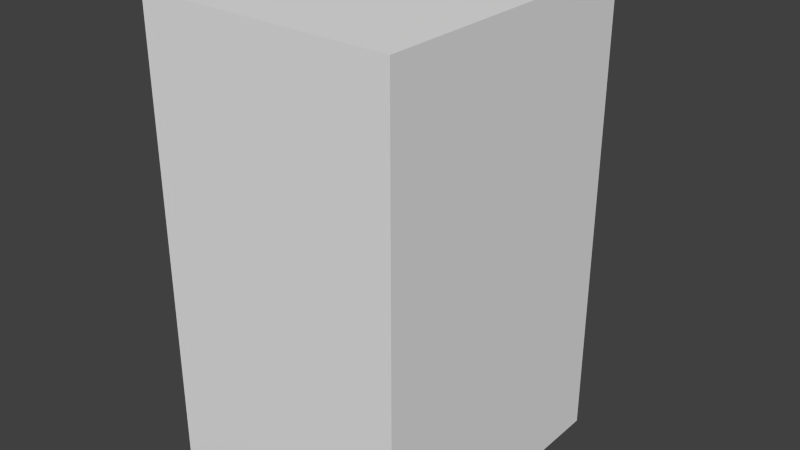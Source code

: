 # Source: Building_10.blend  (saved by Blender 2.75.0; exported with 4.5.12 LTS)
import bpy
from mathutils import Matrix  # noqa: F401  (used for matrix-valued properties, if any)

bpy.ops.wm.read_factory_settings(use_empty=True)
scene = bpy.context.scene
scene.name = 'Scene'

# ---- collections
col_collection_1 = bpy.data.collections.new('Collection 1'); scene.collection.children.link(col_collection_1)

# ---- world
world_world = bpy.data.worlds.new('World'); scene.world = world_world
world_world.color = (0.05088, 0.05088, 0.05088)
world_world.use_sun_shadow = False
world_world.sun_shadow_jitter_overblur = 0.0
world_world.cycles.sampling_method = 'MANUAL'
world_world.cycles.sample_map_resolution = 256

# ---- meshes
me_cube_001 = bpy.data.meshes.new('Cube.001')
me_cube_001.from_pydata([(-2.686, 9.219, 23.94), (2.686, 9.219, 23.94), (-2.686, 9.219, 2.394), (2.686, 9.219, 2.394), (-2.686, 9.219, 3.591), (2.686, 9.219, 3.591), (-2.686, 9.219, 23.7), (2.686, 9.219, 23.7), (-2.686, 9.534, 23.94), (2.686, 9.534, 23.94), (-2.686, 9.534, 3.591), (-2.686, 9.534, 2.394), (2.686, 9.534, 3.591), (2.686, 9.534, 2.394), (-2.686, 9.534, 23.7), (2.686, 9.534, 23.7), (-2.686, 9.219, 4.771), (2.686, 9.219, 4.771), (-2.686, 9.219, 5.968), (2.686, 9.219, 5.968), (-2.686, 9.534, 5.968), (-2.686, 9.534, 4.771), (2.686, 9.534, 5.968), (2.686, 9.534, 4.771), (-6.581, -7.549, 23.94), (-6.581, 7.549, 23.94), (6.581, -7.549, 23.94), (6.581, 7.549, 23.94), (-6.581, -7.549, 0.0), (-6.581, 7.549, 0.0), (6.581, 7.549, 0.0), (6.581, -7.549, 0.0), (-2.775, 7.549, 23.94), (2.775, 7.549, 23.94), (2.775, 7.549, -1.427e-06), (-2.775, 7.549, -1.427e-06), (-2.775, 9.343, 23.94), (2.775, 9.343, 23.94), (2.775, 9.343, -1.427e-06), (-2.775, 9.343, -1.427e-06), (-6.581, -7.549, 2.993), (-6.581, -7.549, 4.19), (-6.581, 7.549, 4.19), (-6.581, 7.549, 2.993), (6.581, 7.549, 4.19), (6.581, 7.549, 2.993), (6.581, -7.549, 4.19), (6.581, -7.549, 2.993), (-2.775, 7.549, 4.19), (-2.775, 7.549, 2.993), (2.775, 7.549, 4.19), (2.775, 7.549, 2.993), (-2.775, 9.343, 4.19), (-2.775, 9.343, 2.993), (2.775, 9.343, 4.19), (2.775, 9.343, 2.993), (-6.581, -7.549, 5.387), (-6.581, -7.549, 6.584), (-6.581, 7.549, 6.584), (-6.581, 7.549, 5.387), (6.581, 7.549, 6.584), (6.581, 7.549, 5.387), (6.581, -7.549, 6.584), (6.581, -7.549, 5.387), (-2.775, 7.549, 6.584), (-2.775, 7.549, 5.387), (2.775, 7.549, 6.584), (2.775, 7.549, 5.387), (-2.775, 9.343, 6.584), (-2.775, 9.343, 5.387), (2.775, 9.343, 6.584), (2.775, 9.343, 5.387), (-6.581, -7.549, 7.781), (-6.581, -7.549, 8.979), (-6.581, 7.549, 8.979), (-6.581, 7.549, 7.781), (6.581, 7.549, 8.979), (6.581, 7.549, 7.781), (6.581, -7.549, 8.979), (6.581, -7.549, 7.781), (-2.775, 7.549, 8.979), (-2.775, 7.549, 7.781), (2.775, 7.549, 8.979), (2.775, 7.549, 7.781), (-2.775, 9.343, 8.979), (-2.775, 9.343, 7.781), (2.775, 9.343, 8.979), (2.775, 9.343, 7.781), (-6.581, -7.549, 10.18), (-6.581, -7.549, 11.37), (-6.581, 7.549, 11.37), (-6.581, 7.549, 10.18), (6.581, 7.549, 11.37), (6.581, 7.549, 10.18), (6.581, -7.549, 11.37), (6.581, -7.549, 10.18), (-2.775, 7.549, 11.37), (-2.775, 7.549, 10.18), (2.775, 7.549, 11.37), (2.775, 7.549, 10.18), (-2.775, 9.343, 11.37), (-2.775, 9.343, 10.18), (2.775, 9.343, 11.37), (2.775, 9.343, 10.18), (-6.581, -7.549, 12.57), (-6.581, -7.549, 13.77), (-6.581, 7.549, 13.77), (-6.581, 7.549, 12.57), (6.581, 7.549, 13.77), (6.581, 7.549, 12.57), (6.581, -7.549, 13.77), (6.581, -7.549, 12.57), (-2.775, 7.549, 13.77), (-2.775, 7.549, 12.57), (2.775, 7.549, 13.77), (2.775, 7.549, 12.57), (-2.775, 9.343, 13.77), (-2.775, 9.343, 12.57), (2.775, 9.343, 13.77), (2.775, 9.343, 12.57), (-6.581, -7.549, 14.96), (-6.581, -7.549, 16.16), (-6.581, 7.549, 16.16), (-6.581, 7.549, 14.96), (6.581, 7.549, 16.16), (6.581, 7.549, 14.96), (6.581, -7.549, 16.16), (6.581, -7.549, 14.96), (-2.775, 7.549, 16.16), (-2.775, 7.549, 14.96), (2.775, 7.549, 16.16), (2.775, 7.549, 14.96), (-2.775, 9.343, 16.16), (-2.775, 9.343, 14.96), (2.775, 9.343, 16.16), (2.775, 9.343, 14.96), (-6.581, -7.549, 17.36), (-6.581, -7.549, 18.56), (-6.581, 7.549, 18.56), (-6.581, 7.549, 17.36), (6.581, 7.549, 18.56), (6.581, 7.549, 17.36), (6.581, -7.549, 18.56), (6.581, -7.549, 17.36), (-2.775, 7.549, 18.56), (-2.775, 7.549, 17.36), (2.775, 7.549, 18.56), (2.775, 7.549, 17.36), (-2.775, 9.343, 18.56), (-2.775, 9.343, 17.36), (2.775, 9.343, 18.56), (2.775, 9.343, 17.36), (-6.581, -7.549, 19.75), (-6.581, -7.549, 20.95), (-6.581, 7.549, 20.95), (-6.581, 7.549, 19.75), (6.581, 7.549, 20.95), (6.581, 7.549, 19.75), (6.581, -7.549, 20.95), (6.581, -7.549, 19.75), (-2.775, 7.549, 20.95), (-2.775, 7.549, 19.75), (2.775, 7.549, 20.95), (2.775, 7.549, 19.75), (-2.775, 9.343, 20.95), (-2.775, 9.343, 19.75), (2.775, 9.343, 20.95), (2.775, 9.343, 19.75), (-6.581, -7.549, 22.15), (-6.581, -7.549, 23.34), (-6.581, 7.549, 23.34), (-6.581, 7.549, 22.15), (6.581, 7.549, 23.34), (6.581, 7.549, 22.15), (6.581, -7.549, 23.34), (6.581, -7.549, 22.15), (-2.775, 7.549, 23.34), (-2.775, 7.549, 22.15), (2.775, 7.549, 23.34), (2.775, 7.549, 22.15), (-2.775, 9.343, 23.34), (-2.775, 9.343, 22.15), (2.775, 9.343, 23.34), (2.775, 9.343, 22.15), (-6.581, 7.549, 1.796), (-6.581, 7.549, 0.5986), (6.581, 7.549, 1.796), (6.581, 7.549, 0.5986), (6.581, -7.549, 1.796), (6.581, -7.549, 0.5986), (-2.775, 7.549, 1.796), (-2.775, 7.549, 0.5986), (2.775, 7.549, 1.796), (2.775, 7.549, 0.5986), (-2.775, 9.343, 1.796), (-2.775, 9.343, 0.5986), (2.775, 9.343, 1.796), (2.775, 9.343, 0.5986), (-6.581, -7.549, 0.5986), (-6.581, -7.549, 1.796), (-2.686, 9.219, 7.134), (2.686, 9.219, 7.134), (-2.686, 9.219, 8.331), (2.686, 9.219, 8.331), (-2.686, 9.534, 8.331), (-2.686, 9.534, 7.134), (2.686, 9.534, 8.331), (2.686, 9.534, 7.134), (-2.686, 9.219, 9.561), (2.686, 9.219, 9.561), (-2.686, 9.219, 10.76), (2.686, 9.219, 10.76), (-2.686, 9.534, 10.76), (-2.686, 9.534, 9.561), (2.686, 9.534, 10.76), (2.686, 9.534, 9.561), (-2.686, 9.219, 11.95), (2.686, 9.219, 11.95), (-2.686, 9.219, 13.15), (2.686, 9.219, 13.15), (-2.686, 9.534, 13.15), (-2.686, 9.534, 11.95), (2.686, 9.534, 13.15), (2.686, 9.534, 11.95), (-2.686, 9.219, 14.35), (2.686, 9.219, 14.35), (-2.686, 9.219, 15.55), (2.686, 9.219, 15.55), (-2.686, 9.534, 15.55), (-2.686, 9.534, 14.35), (2.686, 9.534, 15.55), (2.686, 9.534, 14.35), (-2.686, 9.219, 16.75), (2.686, 9.219, 16.75), (-2.686, 9.219, 17.95), (2.686, 9.219, 17.95), (-2.686, 9.534, 17.95), (-2.686, 9.534, 16.75), (2.686, 9.534, 17.95), (2.686, 9.534, 16.75), (-2.686, 9.219, 19.18), (2.686, 9.219, 19.18), (-2.686, 9.219, 20.38), (2.686, 9.219, 20.38), (-2.686, 9.534, 20.38), (-2.686, 9.534, 19.18), (2.686, 9.534, 20.38), (2.686, 9.534, 19.18), (-2.686, 9.219, 21.54), (2.686, 9.219, 21.54), (-2.686, 9.219, 22.74), (2.686, 9.219, 22.74), (-2.686, 9.534, 22.74), (-2.686, 9.534, 21.54), (2.686, 9.534, 22.74), (2.686, 9.534, 21.54), (-6.452, 0.7205, 23.94), (-6.452, 6.092, 23.94), (-6.452, 0.7205, 2.394), (-6.452, 6.092, 2.394), (-6.452, 0.7205, 3.591), (-6.452, 6.092, 3.591), (-6.452, 0.7205, 23.7), (-6.452, 6.092, 23.7), (-6.767, 0.7205, 23.94), (-6.767, 6.092, 23.94), (-6.767, 0.7205, 3.591), (-6.767, 0.7205, 2.394), (-6.767, 6.092, 3.591), (-6.767, 6.092, 2.394), (-6.767, 0.7205, 23.7), (-6.767, 6.092, 23.7), (-6.452, 0.7205, 4.771), (-6.452, 6.092, 4.771), (-6.452, 0.7205, 5.968), (-6.452, 6.092, 5.968), (-6.767, 0.7205, 5.968), (-6.767, 0.7205, 4.771), (-6.767, 6.092, 5.968), (-6.767, 6.092, 4.771), (-6.452, 0.7205, 7.134), (-6.452, 6.092, 7.134), (-6.452, 0.7205, 8.331), (-6.452, 6.092, 8.331), (-6.767, 0.7205, 8.331), (-6.767, 0.7205, 7.134), (-6.767, 6.092, 8.331), (-6.767, 6.092, 7.134), (-6.452, 0.7205, 9.561), (-6.452, 6.092, 9.561), (-6.452, 0.7205, 10.76), (-6.452, 6.092, 10.76), (-6.767, 0.7205, 10.76), (-6.767, 0.7205, 9.561), (-6.767, 6.092, 10.76), (-6.767, 6.092, 9.561), (-6.452, 0.7205, 11.95), (-6.452, 6.092, 11.95), (-6.452, 0.7205, 13.15), (-6.452, 6.092, 13.15), (-6.767, 0.7205, 13.15), (-6.767, 0.7205, 11.95), (-6.767, 6.092, 13.15), (-6.767, 6.092, 11.95), (-6.452, 0.7205, 14.35), (-6.452, 6.092, 14.35), (-6.452, 0.7205, 15.55), (-6.452, 6.092, 15.55), (-6.767, 0.7205, 15.55), (-6.767, 0.7205, 14.35), (-6.767, 6.092, 15.55), (-6.767, 6.092, 14.35), (-6.452, 0.7205, 16.75), (-6.452, 6.092, 16.75), (-6.452, 0.7205, 17.95), (-6.452, 6.092, 17.95), (-6.767, 0.7205, 17.95), (-6.767, 0.7205, 16.75), (-6.767, 6.092, 17.95), (-6.767, 6.092, 16.75), (-6.452, 0.7205, 19.18), (-6.452, 6.092, 19.18), (-6.452, 0.7205, 20.38), (-6.452, 6.092, 20.38), (-6.767, 0.7205, 20.38), (-6.767, 0.7205, 19.18), (-6.767, 6.092, 20.38), (-6.767, 6.092, 19.18), (-6.452, 0.7205, 21.54), (-6.452, 6.092, 21.54), (-6.452, 0.7205, 22.74), (-6.452, 6.092, 22.74), (-6.767, 0.7205, 22.74), (-6.767, 0.7205, 21.54), (-6.767, 6.092, 22.74), (-6.767, 6.092, 21.54), (-6.452, -6.063, 23.94), (-6.452, -0.6913, 23.94), (-6.452, -6.063, 2.394), (-6.452, -0.6913, 2.394), (-6.452, -6.063, 3.591), (-6.452, -0.6913, 3.591), (-6.452, -6.063, 23.7), (-6.452, -0.6913, 23.7), (-6.767, -6.063, 23.94), (-6.767, -0.6913, 23.94), (-6.767, -6.063, 3.591), (-6.767, -6.063, 2.394), (-6.767, -0.6913, 3.591), (-6.767, -0.6913, 2.394), (-6.767, -6.063, 23.7), (-6.767, -0.6913, 23.7), (-6.452, -6.063, 4.771), (-6.452, -0.6913, 4.771), (-6.452, -6.063, 5.968), (-6.452, -0.6913, 5.968), (-6.767, -6.063, 5.968), (-6.767, -6.063, 4.771), (-6.767, -0.6913, 5.968), (-6.767, -0.6913, 4.771), (-6.452, -6.063, 7.134), (-6.452, -0.6913, 7.134), (-6.452, -6.063, 8.331), (-6.452, -0.6913, 8.331), (-6.767, -6.063, 8.331), (-6.767, -6.063, 7.134), (-6.767, -0.6913, 8.331), (-6.767, -0.6913, 7.134), (-6.452, -6.063, 9.561), (-6.452, -0.6913, 9.561), (-6.452, -6.063, 10.76), (-6.452, -0.6913, 10.76), (-6.767, -6.063, 10.76), (-6.767, -6.063, 9.561), (-6.767, -0.6913, 10.76), (-6.767, -0.6913, 9.561), (-6.452, -6.063, 11.95), (-6.452, -0.6913, 11.95), (-6.452, -6.063, 13.15), (-6.452, -0.6913, 13.15), (-6.767, -6.063, 13.15), (-6.767, -6.063, 11.95), (-6.767, -0.6913, 13.15), (-6.767, -0.6913, 11.95), (-6.452, -6.063, 14.35), (-6.452, -0.6913, 14.35), (-6.452, -6.063, 15.55), (-6.452, -0.6913, 15.55), (-6.767, -6.063, 15.55), (-6.767, -6.063, 14.35), (-6.767, -0.6913, 15.55), (-6.767, -0.6913, 14.35), (-6.452, -6.063, 16.75), (-6.452, -0.6913, 16.75), (-6.452, -6.063, 17.95), (-6.452, -0.6913, 17.95), (-6.767, -6.063, 17.95), (-6.767, -6.063, 16.75), (-6.767, -0.6913, 17.95), (-6.767, -0.6913, 16.75), (-6.452, -6.063, 19.18), (-6.452, -0.6913, 19.18), (-6.452, -6.063, 20.38), (-6.452, -0.6913, 20.38), (-6.767, -6.063, 20.38), (-6.767, -6.063, 19.18), (-6.767, -0.6913, 20.38), (-6.767, -0.6913, 19.18), (-6.452, -6.063, 21.54), (-6.452, -0.6913, 21.54), (-6.452, -6.063, 22.74), (-6.452, -0.6913, 22.74), (-6.767, -6.063, 22.74), (-6.767, -6.063, 21.54), (-6.767, -0.6913, 22.74), (-6.767, -0.6913, 21.54)], [], [(10, 12, 13, 11), (8, 9, 15, 14), (4, 5, 12, 10), (5, 3, 13, 12), (2, 4, 10, 11), (6, 0, 8, 14), (1, 7, 15, 9), (7, 6, 14, 15), (0, 1, 9, 8), (3, 2, 11, 13), (20, 22, 23, 21), (18, 19, 22, 20), (19, 17, 23, 22), (16, 18, 20, 21), (17, 16, 21, 23), (25, 24, 26, 27, 33, 37, 36, 32), (187, 189, 31, 30), (193, 187, 30, 34), (198, 185, 29, 28), (185, 191, 35, 29), (189, 198, 28, 31), (195, 197, 38, 39), (193, 34, 38, 197), (176, 32, 36, 180), (159, 142, 140, 157), (143, 126, 124, 141), (127, 110, 108, 125), (111, 94, 92, 109), (95, 78, 76, 93), (79, 62, 60, 77), (60, 61, 67, 66), (53, 55, 196, 194), (65, 69, 52, 48), (81, 85, 68, 64), (83, 66, 70, 87), (99, 82, 86, 103), (115, 98, 102, 119), (131, 114, 118, 135), (147, 130, 134, 151), (163, 146, 150, 167), (183, 166, 164, 181), (177, 181, 164, 160), (161, 165, 148, 144), (145, 149, 132, 128), (129, 133, 116, 112), (113, 117, 100, 96), (97, 101, 84, 80), (71, 54, 52, 69), (167, 150, 148, 165), (151, 134, 132, 149), (135, 118, 116, 133), (119, 102, 100, 117), (103, 86, 84, 101), (87, 70, 68, 85), (153, 158, 175, 168), (41, 46, 63, 56), (137, 142, 159, 152), (121, 126, 143, 136), (105, 110, 127, 120), (89, 94, 111, 104), (73, 78, 95, 88), (57, 62, 79, 72), (177, 160, 154, 171), (65, 48, 42, 59), (161, 144, 138, 155), (145, 128, 122, 139), (129, 112, 106, 123), (113, 96, 90, 107), (97, 80, 74, 91), (81, 64, 58, 75), (171, 154, 153, 168), (59, 42, 41, 56), (155, 138, 137, 152), (139, 122, 121, 136), (123, 106, 105, 120), (107, 90, 89, 104), (91, 74, 73, 88), (75, 58, 57, 72), (173, 156, 162, 179), (61, 44, 50, 67), (157, 140, 146, 163), (141, 124, 130, 147), (125, 108, 114, 131), (109, 92, 98, 115), (93, 76, 82, 99), (77, 60, 66, 83), (175, 158, 156, 173), (63, 46, 44, 61), (50, 44, 45, 51), (41, 42, 43, 40), (42, 48, 49, 43), (46, 41, 40, 47), (52, 54, 55, 53), (49, 48, 52, 53), (50, 51, 55, 54), (58, 59, 56, 57), (64, 65, 59, 58), (56, 63, 62, 57), (70, 71, 69, 68), (64, 68, 69, 65), (66, 67, 71, 70), (62, 63, 61, 60), (76, 77, 83, 82), (74, 75, 72, 73), (80, 81, 75, 74), (72, 79, 78, 73), (86, 87, 85, 84), (80, 84, 85, 81), (82, 83, 87, 86), (78, 79, 77, 76), (92, 93, 99, 98), (90, 91, 88, 89), (96, 97, 91, 90), (88, 95, 94, 89), (102, 103, 101, 100), (96, 100, 101, 97), (98, 99, 103, 102), (94, 95, 93, 92), (108, 109, 115, 114), (106, 107, 104, 105), (112, 113, 107, 106), (104, 111, 110, 105), (118, 119, 117, 116), (112, 116, 117, 113), (114, 115, 119, 118), (110, 111, 109, 108), (124, 125, 131, 130), (122, 123, 120, 121), (128, 129, 123, 122), (120, 127, 126, 121), (134, 135, 133, 132), (128, 132, 133, 129), (130, 131, 135, 134), (126, 127, 125, 124), (140, 141, 147, 146), (138, 139, 136, 137), (144, 145, 139, 138), (136, 143, 142, 137), (150, 151, 149, 148), (144, 148, 149, 145), (146, 147, 151, 150), (142, 143, 141, 140), (156, 157, 163, 162), (154, 155, 152, 153), (160, 161, 155, 154), (152, 159, 158, 153), (166, 167, 165, 164), (160, 164, 165, 161), (162, 163, 167, 166), (158, 159, 157, 156), (179, 162, 166, 183), (27, 172, 178, 33), (170, 171, 168, 169), (25, 170, 169, 24), (176, 177, 171, 170), (32, 176, 170, 25), (169, 168, 175, 174), (24, 169, 174, 26), (182, 183, 181, 180), (37, 182, 180, 36), (178, 179, 183, 182), (33, 178, 182, 37), (174, 175, 173, 172), (26, 174, 172, 27), (177, 176, 180, 181), (44, 46, 47, 45), (172, 173, 179, 178), (35, 191, 195, 39), (192, 193, 197, 196), (49, 53, 194, 190), (194, 196, 197, 195), (47, 40, 199, 188), (188, 199, 198, 189), (43, 49, 190, 184), (184, 190, 191, 185), (40, 43, 184, 199), (199, 184, 185, 198), (51, 45, 186, 192), (192, 186, 187, 193), (45, 47, 188, 186), (186, 188, 189, 187), (67, 50, 54, 71), (51, 192, 196, 55), (191, 190, 194, 195), (204, 206, 207, 205), (202, 203, 206, 204), (203, 201, 207, 206), (200, 202, 204, 205), (201, 200, 205, 207), (212, 214, 215, 213), (210, 211, 214, 212), (211, 209, 215, 214), (208, 210, 212, 213), (209, 208, 213, 215), (220, 222, 223, 221), (218, 219, 222, 220), (219, 217, 223, 222), (216, 218, 220, 221), (217, 216, 221, 223), (228, 230, 231, 229), (226, 227, 230, 228), (227, 225, 231, 230), (224, 226, 228, 229), (225, 224, 229, 231), (236, 238, 239, 237), (234, 235, 238, 236), (235, 233, 239, 238), (232, 234, 236, 237), (233, 232, 237, 239), (244, 246, 247, 245), (242, 243, 246, 244), (243, 241, 247, 246), (240, 242, 244, 245), (241, 240, 245, 247), (252, 254, 255, 253), (250, 251, 254, 252), (251, 249, 255, 254), (248, 250, 252, 253), (249, 248, 253, 255), (266, 268, 269, 267), (264, 265, 271, 270), (260, 261, 268, 266), (261, 259, 269, 268), (258, 260, 266, 267), (262, 256, 264, 270), (257, 263, 271, 265), (263, 262, 270, 271), (256, 257, 265, 264), (259, 258, 267, 269), (276, 278, 279, 277), (274, 275, 278, 276), (275, 273, 279, 278), (272, 274, 276, 277), (273, 272, 277, 279), (284, 286, 287, 285), (282, 283, 286, 284), (283, 281, 287, 286), (280, 282, 284, 285), (281, 280, 285, 287), (292, 294, 295, 293), (290, 291, 294, 292), (291, 289, 295, 294), (288, 290, 292, 293), (289, 288, 293, 295), (300, 302, 303, 301), (298, 299, 302, 300), (299, 297, 303, 302), (296, 298, 300, 301), (297, 296, 301, 303), (308, 310, 311, 309), (306, 307, 310, 308), (307, 305, 311, 310), (304, 306, 308, 309), (305, 304, 309, 311), (316, 318, 319, 317), (314, 315, 318, 316), (315, 313, 319, 318), (312, 314, 316, 317), (313, 312, 317, 319), (324, 326, 327, 325), (322, 323, 326, 324), (323, 321, 327, 326), (320, 322, 324, 325), (321, 320, 325, 327), (332, 334, 335, 333), (330, 331, 334, 332), (331, 329, 335, 334), (328, 330, 332, 333), (329, 328, 333, 335), (346, 348, 349, 347), (344, 345, 351, 350), (340, 341, 348, 346), (341, 339, 349, 348), (338, 340, 346, 347), (342, 336, 344, 350), (337, 343, 351, 345), (343, 342, 350, 351), (336, 337, 345, 344), (339, 338, 347, 349), (356, 358, 359, 357), (354, 355, 358, 356), (355, 353, 359, 358), (352, 354, 356, 357), (353, 352, 357, 359), (364, 366, 367, 365), (362, 363, 366, 364), (363, 361, 367, 366), (360, 362, 364, 365), (361, 360, 365, 367), (372, 374, 375, 373), (370, 371, 374, 372), (371, 369, 375, 374), (368, 370, 372, 373), (369, 368, 373, 375), (380, 382, 383, 381), (378, 379, 382, 380), (379, 377, 383, 382), (376, 378, 380, 381), (377, 376, 381, 383), (388, 390, 391, 389), (386, 387, 390, 388), (387, 385, 391, 390), (384, 386, 388, 389), (385, 384, 389, 391), (396, 398, 399, 397), (394, 395, 398, 396), (395, 393, 399, 398), (392, 394, 396, 397), (393, 392, 397, 399), (404, 406, 407, 405), (402, 403, 406, 404), (403, 401, 407, 406), (400, 402, 404, 405), (401, 400, 405, 407), (412, 414, 415, 413), (410, 411, 414, 412), (411, 409, 415, 414), (408, 410, 412, 413), (409, 408, 413, 415)])
_uv = me_cube_001.uv_layers.new(name='UVMap')
_uv.uv.foreach_set('vector', [0.02192, 0.27, 0.1937, 0.27, 0.1937, 0.3083, 0.02192, 0.3083, 0.02114, 0.337, 0.1929, 0.337, 0.1929, 0.3447, 0.02114, 0.3447, 0.02192, 0.26, 0.1937, 0.26, 0.1937, 0.27, 0.02192, 0.27, 0.2038, 0.27, 0.2038, 0.3083, 0.1937, 0.3083, 0.1937, 0.27, 0.01184, 0.3083, 0.01184, 0.27, 0.02192, 0.27, 0.02192, 0.3083, 0.01107, 0.3447, 0.01107, 0.337, 0.02114, 0.337, 0.02114, 0.3447, 0.203, 0.337, 0.203, 0.3447, 0.1929, 0.3447, 0.1929, 0.337, 0.1929, 0.3548, 0.02114, 0.3548, 0.02114, 0.3447, 0.1929, 0.3447, 0.02114, 0.327, 0.1929, 0.327, 0.1929, 0.337, 0.02114, 0.337, 0.1937, 0.3184, 0.02192, 0.3184, 0.02192, 0.3083, 0.1937, 0.3083, 0.02192, 0.27, 0.1937, 0.27, 0.1937, 0.3083, 0.02192, 0.3083, 0.02192, 0.26, 0.1937, 0.26, 0.1937, 0.27, 0.02192, 0.27, 0.2038, 0.27, 0.2038, 0.3083, 0.1937, 0.3083, 0.1937, 0.27, 0.01184, 0.3083, 0.01184, 0.27, 0.02192, 0.27, 0.02192, 0.3083, 0.1937, 0.3184, 0.02192, 0.3184, 0.02192, 0.3083, 0.1937, 0.3083, 0.7219, 0.785, 0.9622, 0.785, 0.9622, 0.9945, 0.7219, 0.9945, 0.7219, 0.9339, 0.6934, 0.9339, 0.6934, 0.8456, 0.7219, 0.8456, 0.7157, 0.3698, 0.4702, 0.3698, 0.4702, 0.3601, 0.7157, 0.3601, 0.7776, 0.3698, 0.7157, 0.3698, 0.7157, 0.3601, 0.7776, 0.3601, 0.2562, 0.3698, 0.01068, 0.3698, 0.01068, 0.3601, 0.2562, 0.3601, 0.9881, 0.3698, 0.9262, 0.3698, 0.9262, 0.3601, 0.9881, 0.3601, 0.4702, 0.3698, 0.2562, 0.3698, 0.2562, 0.3601, 0.4702, 0.3601, 0.8971, 0.3698, 0.8068, 0.3698, 0.8068, 0.3601, 0.8971, 0.3601, 0.7776, 0.3698, 0.7776, 0.3601, 0.8068, 0.3601, 0.8068, 0.3698, 0.9262, 0.7397, 0.9262, 0.7494, 0.8971, 0.7494, 0.8971, 0.7397, 0.4702, 0.6813, 0.4702, 0.6618, 0.7157, 0.6618, 0.7157, 0.6813, 0.4702, 0.6424, 0.4702, 0.6229, 0.7157, 0.6229, 0.7157, 0.6424, 0.4702, 0.6034, 0.4702, 0.584, 0.7157, 0.584, 0.7157, 0.6034, 0.4702, 0.5645, 0.4702, 0.545, 0.7157, 0.545, 0.7157, 0.5645, 0.4702, 0.5256, 0.4702, 0.5061, 0.7157, 0.5061, 0.7157, 0.5256, 0.4702, 0.4866, 0.4702, 0.4672, 0.7157, 0.4672, 0.7157, 0.4866, 0.7157, 0.4672, 0.7157, 0.4477, 0.7776, 0.4477, 0.7776, 0.4672, 0.8971, 0.4088, 0.8068, 0.4088, 0.8068, 0.3893, 0.8971, 0.3893, 0.9262, 0.4477, 0.8971, 0.4477, 0.8971, 0.4282, 0.9262, 0.4282, 0.9262, 0.4866, 0.8971, 0.4866, 0.8971, 0.4672, 0.9262, 0.4672, 0.7776, 0.4866, 0.7776, 0.4672, 0.8068, 0.4672, 0.8068, 0.4866, 0.7776, 0.5256, 0.7776, 0.5061, 0.8068, 0.5061, 0.8068, 0.5256, 0.7776, 0.5645, 0.7776, 0.545, 0.8068, 0.545, 0.8068, 0.5645, 0.7776, 0.6034, 0.7776, 0.584, 0.8068, 0.584, 0.8068, 0.6034, 0.7776, 0.6424, 0.7776, 0.6229, 0.8068, 0.6229, 0.8068, 0.6424, 0.7776, 0.6813, 0.7776, 0.6618, 0.8068, 0.6618, 0.8068, 0.6813, 0.8068, 0.7202, 0.8068, 0.7008, 0.8971, 0.7008, 0.8971, 0.7202, 0.9262, 0.7202, 0.8971, 0.7202, 0.8971, 0.7008, 0.9262, 0.7008, 0.9262, 0.6813, 0.8971, 0.6813, 0.8971, 0.6618, 0.9262, 0.6618, 0.9262, 0.6424, 0.8971, 0.6424, 0.8971, 0.6229, 0.9262, 0.6229, 0.9262, 0.6034, 0.8971, 0.6034, 0.8971, 0.584, 0.9262, 0.584, 0.9262, 0.5645, 0.8971, 0.5645, 0.8971, 0.545, 0.9262, 0.545, 0.9262, 0.5256, 0.8971, 0.5256, 0.8971, 0.5061, 0.9262, 0.5061, 0.8068, 0.4477, 0.8068, 0.4282, 0.8971, 0.4282, 0.8971, 0.4477, 0.8068, 0.6813, 0.8068, 0.6618, 0.8971, 0.6618, 0.8971, 0.6813, 0.8068, 0.6424, 0.8068, 0.6229, 0.8971, 0.6229, 0.8971, 0.6424, 0.8068, 0.6034, 0.8068, 0.584, 0.8971, 0.584, 0.8971, 0.6034, 0.8068, 0.5645, 0.8068, 0.545, 0.8971, 0.545, 0.8971, 0.5645, 0.8068, 0.5256, 0.8068, 0.5061, 0.8971, 0.5061, 0.8971, 0.5256, 0.8068, 0.4866, 0.8068, 0.4672, 0.8971, 0.4672, 0.8971, 0.4866, 0.2562, 0.7008, 0.4702, 0.7008, 0.4702, 0.7202, 0.2562, 0.7202, 0.2562, 0.4282, 0.4702, 0.4282, 0.4702, 0.4477, 0.2562, 0.4477, 0.2562, 0.6618, 0.4702, 0.6618, 0.4702, 0.6813, 0.2562, 0.6813, 0.2562, 0.6229, 0.4702, 0.6229, 0.4702, 0.6424, 0.2562, 0.6424, 0.2562, 0.584, 0.4702, 0.584, 0.4702, 0.6034, 0.2562, 0.6034, 0.2562, 0.545, 0.4702, 0.545, 0.4702, 0.5645, 0.2562, 0.5645, 0.2562, 0.5061, 0.4702, 0.5061, 0.4702, 0.5256, 0.2562, 0.5256, 0.2562, 0.4672, 0.4702, 0.4672, 0.4702, 0.4866, 0.2562, 0.4866, 0.9262, 0.7202, 0.9262, 0.7008, 0.9881, 0.7008, 0.9881, 0.7202, 0.9262, 0.4477, 0.9262, 0.4282, 0.9881, 0.4282, 0.9881, 0.4477, 0.9262, 0.6813, 0.9262, 0.6618, 0.9881, 0.6618, 0.9881, 0.6813, 0.9262, 0.6424, 0.9262, 0.6229, 0.9881, 0.6229, 0.9881, 0.6424, 0.9262, 0.6034, 0.9262, 0.584, 0.9881, 0.584, 0.9881, 0.6034, 0.9262, 0.5645, 0.9262, 0.545, 0.9881, 0.545, 0.9881, 0.5645, 0.9262, 0.5256, 0.9262, 0.5061, 0.9881, 0.5061, 0.9881, 0.5256, 0.9262, 0.4866, 0.9262, 0.4672, 0.9881, 0.4672, 0.9881, 0.4866, 0.01068, 0.7202, 0.01068, 0.7008, 0.2562, 0.7008, 0.2562, 0.7202, 0.01068, 0.4477, 0.01068, 0.4282, 0.2562, 0.4282, 0.2562, 0.4477, 0.01068, 0.6813, 0.01068, 0.6618, 0.2562, 0.6618, 0.2562, 0.6813, 0.01068, 0.6424, 0.01068, 0.6229, 0.2562, 0.6229, 0.2562, 0.6424, 0.01068, 0.6034, 0.01068, 0.584, 0.2562, 0.584, 0.2562, 0.6034, 0.01068, 0.5645, 0.01068, 0.545, 0.2562, 0.545, 0.2562, 0.5645, 0.01068, 0.5256, 0.01068, 0.5061, 0.2562, 0.5061, 0.2562, 0.5256, 0.01068, 0.4866, 0.01068, 0.4672, 0.2562, 0.4672, 0.2562, 0.4866, 0.7157, 0.7202, 0.7157, 0.7008, 0.7776, 0.7008, 0.7776, 0.7202, 0.7157, 0.4477, 0.7157, 0.4282, 0.7776, 0.4282, 0.7776, 0.4477, 0.7157, 0.6813, 0.7157, 0.6618, 0.7776, 0.6618, 0.7776, 0.6813, 0.7157, 0.6424, 0.7157, 0.6229, 0.7776, 0.6229, 0.7776, 0.6424, 0.7157, 0.6034, 0.7157, 0.584, 0.7776, 0.584, 0.7776, 0.6034, 0.7157, 0.5645, 0.7157, 0.545, 0.7776, 0.545, 0.7776, 0.5645, 0.7157, 0.5256, 0.7157, 0.5061, 0.7776, 0.5061, 0.7776, 0.5256, 0.7157, 0.4866, 0.7157, 0.4672, 0.7776, 0.4672, 0.7776, 0.4866, 0.4702, 0.7202, 0.4702, 0.7008, 0.7157, 0.7008, 0.7157, 0.7202, 0.4702, 0.4477, 0.4702, 0.4282, 0.7157, 0.4282, 0.7157, 0.4477, 0.7776, 0.4282, 0.7157, 0.4282, 0.7157, 0.4088, 0.7776, 0.4088, 0.2562, 0.4282, 0.01068, 0.4282, 0.01068, 0.4088, 0.2562, 0.4088, 0.9881, 0.4282, 0.9262, 0.4282, 0.9262, 0.4088, 0.9881, 0.4088, 0.4702, 0.4282, 0.2562, 0.4282, 0.2562, 0.4088, 0.4702, 0.4088, 0.8971, 0.4282, 0.8068, 0.4282, 0.8068, 0.4088, 0.8971, 0.4088, 0.9262, 0.4088, 0.9262, 0.4282, 0.8971, 0.4282, 0.8971, 0.4088, 0.7776, 0.4282, 0.7776, 0.4088, 0.8068, 0.4088, 0.8068, 0.4282, 0.01068, 0.4672, 0.01068, 0.4477, 0.2562, 0.4477, 0.2562, 0.4672, 0.9262, 0.4672, 0.9262, 0.4477, 0.9881, 0.4477, 0.9881, 0.4672, 0.2562, 0.4477, 0.4702, 0.4477, 0.4702, 0.4672, 0.2562, 0.4672, 0.8068, 0.4672, 0.8068, 0.4477, 0.8971, 0.4477, 0.8971, 0.4672, 0.9262, 0.4672, 0.8971, 0.4672, 0.8971, 0.4477, 0.9262, 0.4477, 0.7776, 0.4672, 0.7776, 0.4477, 0.8068, 0.4477, 0.8068, 0.4672, 0.4702, 0.4672, 0.4702, 0.4477, 0.7157, 0.4477, 0.7157, 0.4672, 0.7157, 0.5061, 0.7157, 0.4866, 0.7776, 0.4866, 0.7776, 0.5061, 0.01068, 0.5061, 0.01068, 0.4866, 0.2562, 0.4866, 0.2562, 0.5061, 0.9262, 0.5061, 0.9262, 0.4866, 0.9881, 0.4866, 0.9881, 0.5061, 0.2562, 0.4866, 0.4702, 0.4866, 0.4702, 0.5061, 0.2562, 0.5061, 0.8068, 0.5061, 0.8068, 0.4866, 0.8971, 0.4866, 0.8971, 0.5061, 0.9262, 0.5061, 0.8971, 0.5061, 0.8971, 0.4866, 0.9262, 0.4866, 0.7776, 0.5061, 0.7776, 0.4866, 0.8068, 0.4866, 0.8068, 0.5061, 0.4702, 0.5061, 0.4702, 0.4866, 0.7157, 0.4866, 0.7157, 0.5061, 0.7157, 0.545, 0.7157, 0.5256, 0.7776, 0.5256, 0.7776, 0.545, 0.01068, 0.545, 0.01068, 0.5256, 0.2562, 0.5256, 0.2562, 0.545, 0.9262, 0.545, 0.9262, 0.5256, 0.9881, 0.5256, 0.9881, 0.545, 0.2562, 0.5256, 0.4702, 0.5256, 0.4702, 0.545, 0.2562, 0.545, 0.8068, 0.545, 0.8068, 0.5256, 0.8971, 0.5256, 0.8971, 0.545, 0.9262, 0.545, 0.8971, 0.545, 0.8971, 0.5256, 0.9262, 0.5256, 0.7776, 0.545, 0.7776, 0.5256, 0.8068, 0.5256, 0.8068, 0.545, 0.4702, 0.545, 0.4702, 0.5256, 0.7157, 0.5256, 0.7157, 0.545, 0.7157, 0.584, 0.7157, 0.5645, 0.7776, 0.5645, 0.7776, 0.584, 0.01068, 0.584, 0.01068, 0.5645, 0.2562, 0.5645, 0.2562, 0.584, 0.9262, 0.584, 0.9262, 0.5645, 0.9881, 0.5645, 0.9881, 0.584, 0.2562, 0.5645, 0.4702, 0.5645, 0.4702, 0.584, 0.2562, 0.584, 0.8068, 0.584, 0.8068, 0.5645, 0.8971, 0.5645, 0.8971, 0.584, 0.9262, 0.584, 0.8971, 0.584, 0.8971, 0.5645, 0.9262, 0.5645, 0.7776, 0.584, 0.7776, 0.5645, 0.8068, 0.5645, 0.8068, 0.584, 0.4702, 0.584, 0.4702, 0.5645, 0.7157, 0.5645, 0.7157, 0.584, 0.7157, 0.6229, 0.7157, 0.6034, 0.7776, 0.6034, 0.7776, 0.6229, 0.01068, 0.6229, 0.01068, 0.6034, 0.2562, 0.6034, 0.2562, 0.6229, 0.9262, 0.6229, 0.9262, 0.6034, 0.9881, 0.6034, 0.9881, 0.6229, 0.2562, 0.6034, 0.4702, 0.6034, 0.4702, 0.6229, 0.2562, 0.6229, 0.8068, 0.6229, 0.8068, 0.6034, 0.8971, 0.6034, 0.8971, 0.6229, 0.9262, 0.6229, 0.8971, 0.6229, 0.8971, 0.6034, 0.9262, 0.6034, 0.7776, 0.6229, 0.7776, 0.6034, 0.8068, 0.6034, 0.8068, 0.6229, 0.4702, 0.6229, 0.4702, 0.6034, 0.7157, 0.6034, 0.7157, 0.6229, 0.7157, 0.6618, 0.7157, 0.6424, 0.7776, 0.6424, 0.7776, 0.6618, 0.01068, 0.6618, 0.01068, 0.6424, 0.2562, 0.6424, 0.2562, 0.6618, 0.9262, 0.6618, 0.9262, 0.6424, 0.9881, 0.6424, 0.9881, 0.6618, 0.2562, 0.6424, 0.4702, 0.6424, 0.4702, 0.6618, 0.2562, 0.6618, 0.8068, 0.6618, 0.8068, 0.6424, 0.8971, 0.6424, 0.8971, 0.6618, 0.9262, 0.6618, 0.8971, 0.6618, 0.8971, 0.6424, 0.9262, 0.6424, 0.7776, 0.6618, 0.7776, 0.6424, 0.8068, 0.6424, 0.8068, 0.6618, 0.4702, 0.6618, 0.4702, 0.6424, 0.7157, 0.6424, 0.7157, 0.6618, 0.7157, 0.7008, 0.7157, 0.6813, 0.7776, 0.6813, 0.7776, 0.7008, 0.01068, 0.7008, 0.01068, 0.6813, 0.2562, 0.6813, 0.2562, 0.7008, 0.9262, 0.7008, 0.9262, 0.6813, 0.9881, 0.6813, 0.9881, 0.7008, 0.2562, 0.6813, 0.4702, 0.6813, 0.4702, 0.7008, 0.2562, 0.7008, 0.8068, 0.7008, 0.8068, 0.6813, 0.8971, 0.6813, 0.8971, 0.7008, 0.9262, 0.7008, 0.8971, 0.7008, 0.8971, 0.6813, 0.9262, 0.6813, 0.7776, 0.7008, 0.7776, 0.6813, 0.8068, 0.6813, 0.8068, 0.7008, 0.4702, 0.7008, 0.4702, 0.6813, 0.7157, 0.6813, 0.7157, 0.7008, 0.7776, 0.7202, 0.7776, 0.7008, 0.8068, 0.7008, 0.8068, 0.7202, 0.7157, 0.7494, 0.7157, 0.7397, 0.7776, 0.7397, 0.7776, 0.7494, 0.01068, 0.7397, 0.01068, 0.7202, 0.2562, 0.7202, 0.2562, 0.7397, 0.01068, 0.7494, 0.01068, 0.7397, 0.2562, 0.7397, 0.2562, 0.7494, 0.9262, 0.7397, 0.9262, 0.7202, 0.9881, 0.7202, 0.9881, 0.7397, 0.9262, 0.7494, 0.9262, 0.7397, 0.9881, 0.7397, 0.9881, 0.7494, 0.2562, 0.7397, 0.2562, 0.7202, 0.4702, 0.7202, 0.4702, 0.7397, 0.2562, 0.7494, 0.2562, 0.7397, 0.4702, 0.7397, 0.4702, 0.7494, 0.8068, 0.7397, 0.8068, 0.7202, 0.8971, 0.7202, 0.8971, 0.7397, 0.8068, 0.7494, 0.8068, 0.7397, 0.8971, 0.7397, 0.8971, 0.7494, 0.7776, 0.7397, 0.7776, 0.7202, 0.8068, 0.7202, 0.8068, 0.7397, 0.7776, 0.7494, 0.7776, 0.7397, 0.8068, 0.7397, 0.8068, 0.7494, 0.4702, 0.7397, 0.4702, 0.7202, 0.7157, 0.7202, 0.7157, 0.7397, 0.4702, 0.7494, 0.4702, 0.7397, 0.7157, 0.7397, 0.7157, 0.7494, 0.9262, 0.7202, 0.9262, 0.7397, 0.8971, 0.7397, 0.8971, 0.7202, 0.7157, 0.4282, 0.4702, 0.4282, 0.4702, 0.4088, 0.7157, 0.4088, 0.7157, 0.7397, 0.7157, 0.7202, 0.7776, 0.7202, 0.7776, 0.7397, 0.9262, 0.3601, 0.9262, 0.3698, 0.8971, 0.3698, 0.8971, 0.3601, 0.7776, 0.3893, 0.7776, 0.3698, 0.8068, 0.3698, 0.8068, 0.3893, 0.9262, 0.4088, 0.8971, 0.4088, 0.8971, 0.3893, 0.9262, 0.3893, 0.8971, 0.3893, 0.8068, 0.3893, 0.8068, 0.3698, 0.8971, 0.3698, 0.4702, 0.4088, 0.2562, 0.4088, 0.2562, 0.3893, 0.4702, 0.3893, 0.4702, 0.3893, 0.2562, 0.3893, 0.2562, 0.3698, 0.4702, 0.3698, 0.9881, 0.4088, 0.9262, 0.4088, 0.9262, 0.3893, 0.9881, 0.3893, 0.9881, 0.3893, 0.9262, 0.3893, 0.9262, 0.3698, 0.9881, 0.3698, 0.2562, 0.4088, 0.01068, 0.4088, 0.01068, 0.3893, 0.2562, 0.3893, 0.2562, 0.3893, 0.01068, 0.3893, 0.01068, 0.3698, 0.2562, 0.3698, 0.7776, 0.4088, 0.7157, 0.4088, 0.7157, 0.3893, 0.7776, 0.3893, 0.7776, 0.3893, 0.7157, 0.3893, 0.7157, 0.3698, 0.7776, 0.3698, 0.7157, 0.4088, 0.4702, 0.4088, 0.4702, 0.3893, 0.7157, 0.3893, 0.7157, 0.3893, 0.4702, 0.3893, 0.4702, 0.3698, 0.7157, 0.3698, 0.7776, 0.4477, 0.7776, 0.4282, 0.8068, 0.4282, 0.8068, 0.4477, 0.7776, 0.4088, 0.7776, 0.3893, 0.8068, 0.3893, 0.8068, 0.4088, 0.9262, 0.3698, 0.9262, 0.3893, 0.8971, 0.3893, 0.8971, 0.3698, 0.02192, 0.27, 0.1937, 0.27, 0.1937, 0.3083, 0.02192, 0.3083, 0.02192, 0.26, 0.1937, 0.26, 0.1937, 0.27, 0.02192, 0.27, 0.2038, 0.27, 0.2038, 0.3083, 0.1937, 0.3083, 0.1937, 0.27, 0.01184, 0.3083, 0.01184, 0.27, 0.02192, 0.27, 0.02192, 0.3083, 0.1937, 0.3184, 0.02192, 0.3184, 0.02192, 0.3083, 0.1937, 0.3083, 0.02192, 0.27, 0.1937, 0.27, 0.1937, 0.3083, 0.02192, 0.3083, 0.02192, 0.26, 0.1937, 0.26, 0.1937, 0.27, 0.02192, 0.27, 0.2038, 0.27, 0.2038, 0.3083, 0.1937, 0.3083, 0.1937, 0.27, 0.01184, 0.3083, 0.01184, 0.27, 0.02192, 0.27, 0.02192, 0.3083, 0.1937, 0.3184, 0.02192, 0.3184, 0.02192, 0.3083, 0.1937, 0.3083, 0.02192, 0.27, 0.1937, 0.27, 0.1937, 0.3083, 0.02192, 0.3083, 0.02192, 0.26, 0.1937, 0.26, 0.1937, 0.27, 0.02192, 0.27, 0.2038, 0.27, 0.2038, 0.3083, 0.1937, 0.3083, 0.1937, 0.27, 0.01184, 0.3083, 0.01184, 0.27, 0.02192, 0.27, 0.02192, 0.3083, 0.1937, 0.3184, 0.02192, 0.3184, 0.02192, 0.3083, 0.1937, 0.3083, 0.02192, 0.27, 0.1937, 0.27, 0.1937, 0.3083, 0.02192, 0.3083, 0.02192, 0.26, 0.1937, 0.26, 0.1937, 0.27, 0.02192, 0.27, 0.2038, 0.27, 0.2038, 0.3083, 0.1937, 0.3083, 0.1937, 0.27, 0.01184, 0.3083, 0.01184, 0.27, 0.02192, 0.27, 0.02192, 0.3083, 0.1937, 0.3184, 0.02192, 0.3184, 0.02192, 0.3083, 0.1937, 0.3083, 0.02192, 0.27, 0.1937, 0.27, 0.1937, 0.3083, 0.02192, 0.3083, 0.02192, 0.26, 0.1937, 0.26, 0.1937, 0.27, 0.02192, 0.27, 0.2038, 0.27, 0.2038, 0.3083, 0.1937, 0.3083, 0.1937, 0.27, 0.01184, 0.3083, 0.01184, 0.27, 0.02192, 0.27, 0.02192, 0.3083, 0.1937, 0.3184, 0.02192, 0.3184, 0.02192, 0.3083, 0.1937, 0.3083, 0.02192, 0.27, 0.1937, 0.27, 0.1937, 0.3083, 0.02192, 0.3083, 0.02192, 0.26, 0.1937, 0.26, 0.1937, 0.27, 0.02192, 0.27, 0.2038, 0.27, 0.2038, 0.3083, 0.1937, 0.3083, 0.1937, 0.27, 0.01184, 0.3083, 0.01184, 0.27, 0.02192, 0.27, 0.02192, 0.3083, 0.1937, 0.3184, 0.02192, 0.3184, 0.02192, 0.3083, 0.1937, 0.3083, 0.02192, 0.27, 0.1937, 0.27, 0.1937, 0.3083, 0.02192, 0.3083, 0.02192, 0.26, 0.1937, 0.26, 0.1937, 0.27, 0.02192, 0.27, 0.2038, 0.27, 0.2038, 0.3083, 0.1937, 0.3083, 0.1937, 0.27, 0.01184, 0.3083, 0.01184, 0.27, 0.02192, 0.27, 0.02192, 0.3083, 0.1937, 0.3184, 0.02192, 0.3184, 0.02192, 0.3083, 0.1937, 0.3083, 0.02192, 0.27, 0.1937, 0.27, 0.1937, 0.3083, 0.02192, 0.3083, 0.02114, 0.337, 0.1929, 0.337, 0.1929, 0.3447, 0.02114, 0.3447, 0.02192, 0.26, 0.1937, 0.26, 0.1937, 0.27, 0.02192, 0.27, 0.2038, 0.27, 0.2038, 0.3083, 0.1937, 0.3083, 0.1937, 0.27, 0.01184, 0.3083, 0.01184, 0.27, 0.02192, 0.27, 0.02192, 0.3083, 0.01107, 0.3447, 0.01107, 0.337, 0.02114, 0.337, 0.02114, 0.3447, 0.203, 0.337, 0.203, 0.3447, 0.1929, 0.3447, 0.1929, 0.337, 0.1929, 0.3548, 0.02114, 0.3548, 0.02114, 0.3447, 0.1929, 0.3447, 0.02114, 0.327, 0.1929, 0.327, 0.1929, 0.337, 0.02114, 0.337, 0.1937, 0.3184, 0.02192, 0.3184, 0.02192, 0.3083, 0.1937, 0.3083, 0.02192, 0.27, 0.1937, 0.27, 0.1937, 0.3083, 0.02192, 0.3083, 0.02192, 0.26, 0.1937, 0.26, 0.1937, 0.27, 0.02192, 0.27, 0.2038, 0.27, 0.2038, 0.3083, 0.1937, 0.3083, 0.1937, 0.27, 0.01184, 0.3083, 0.01184, 0.27, 0.02192, 0.27, 0.02192, 0.3083, 0.1937, 0.3184, 0.02192, 0.3184, 0.02192, 0.3083, 0.1937, 0.3083, 0.02192, 0.27, 0.1937, 0.27, 0.1937, 0.3083, 0.02192, 0.3083, 0.02192, 0.26, 0.1937, 0.26, 0.1937, 0.27, 0.02192, 0.27, 0.2038, 0.27, 0.2038, 0.3083, 0.1937, 0.3083, 0.1937, 0.27, 0.01184, 0.3083, 0.01184, 0.27, 0.02192, 0.27, 0.02192, 0.3083, 0.1937, 0.3184, 0.02192, 0.3184, 0.02192, 0.3083, 0.1937, 0.3083, 0.02192, 0.27, 0.1937, 0.27, 0.1937, 0.3083, 0.02192, 0.3083, 0.02192, 0.26, 0.1937, 0.26, 0.1937, 0.27, 0.02192, 0.27, 0.2038, 0.27, 0.2038, 0.3083, 0.1937, 0.3083, 0.1937, 0.27, 0.01184, 0.3083, 0.01184, 0.27, 0.02192, 0.27, 0.02192, 0.3083, 0.1937, 0.3184, 0.02192, 0.3184, 0.02192, 0.3083, 0.1937, 0.3083, 0.02192, 0.27, 0.1937, 0.27, 0.1937, 0.3083, 0.02192, 0.3083, 0.02192, 0.26, 0.1937, 0.26, 0.1937, 0.27, 0.02192, 0.27, 0.2038, 0.27, 0.2038, 0.3083, 0.1937, 0.3083, 0.1937, 0.27, 0.01184, 0.3083, 0.01184, 0.27, 0.02192, 0.27, 0.02192, 0.3083, 0.1937, 0.3184, 0.02192, 0.3184, 0.02192, 0.3083, 0.1937, 0.3083, 0.02192, 0.27, 0.1937, 0.27, 0.1937, 0.3083, 0.02192, 0.3083, 0.02192, 0.26, 0.1937, 0.26, 0.1937, 0.27, 0.02192, 0.27, 0.2038, 0.27, 0.2038, 0.3083, 0.1937, 0.3083, 0.1937, 0.27, 0.01184, 0.3083, 0.01184, 0.27, 0.02192, 0.27, 0.02192, 0.3083, 0.1937, 0.3184, 0.02192, 0.3184, 0.02192, 0.3083, 0.1937, 0.3083, 0.02192, 0.27, 0.1937, 0.27, 0.1937, 0.3083, 0.02192, 0.3083, 0.02192, 0.26, 0.1937, 0.26, 0.1937, 0.27, 0.02192, 0.27, 0.2038, 0.27, 0.2038, 0.3083, 0.1937, 0.3083, 0.1937, 0.27, 0.01184, 0.3083, 0.01184, 0.27, 0.02192, 0.27, 0.02192, 0.3083, 0.1937, 0.3184, 0.02192, 0.3184, 0.02192, 0.3083, 0.1937, 0.3083, 0.02192, 0.27, 0.1937, 0.27, 0.1937, 0.3083, 0.02192, 0.3083, 0.02192, 0.26, 0.1937, 0.26, 0.1937, 0.27, 0.02192, 0.27, 0.2038, 0.27, 0.2038, 0.3083, 0.1937, 0.3083, 0.1937, 0.27, 0.01184, 0.3083, 0.01184, 0.27, 0.02192, 0.27, 0.02192, 0.3083, 0.1937, 0.3184, 0.02192, 0.3184, 0.02192, 0.3083, 0.1937, 0.3083, 0.02192, 0.27, 0.1937, 0.27, 0.1937, 0.3083, 0.02192, 0.3083, 0.02192, 0.26, 0.1937, 0.26, 0.1937, 0.27, 0.02192, 0.27, 0.2038, 0.27, 0.2038, 0.3083, 0.1937, 0.3083, 0.1937, 0.27, 0.01184, 0.3083, 0.01184, 0.27, 0.02192, 0.27, 0.02192, 0.3083, 0.1937, 0.3184, 0.02192, 0.3184, 0.02192, 0.3083, 0.1937, 0.3083, 0.02192, 0.27, 0.1937, 0.27, 0.1937, 0.3083, 0.02192, 0.3083, 0.02114, 0.337, 0.1929, 0.337, 0.1929, 0.3447, 0.02114, 0.3447, 0.02192, 0.26, 0.1937, 0.26, 0.1937, 0.27, 0.02192, 0.27, 0.2038, 0.27, 0.2038, 0.3083, 0.1937, 0.3083, 0.1937, 0.27, 0.01184, 0.3083, 0.01184, 0.27, 0.02192, 0.27, 0.02192, 0.3083, 0.01107, 0.3447, 0.01107, 0.337, 0.02114, 0.337, 0.02114, 0.3447, 0.203, 0.337, 0.203, 0.3447, 0.1929, 0.3447, 0.1929, 0.337, 0.1929, 0.3548, 0.02114, 0.3548, 0.02114, 0.3447, 0.1929, 0.3447, 0.02114, 0.327, 0.1929, 0.327, 0.1929, 0.337, 0.02114, 0.337, 0.1937, 0.3184, 0.02192, 0.3184, 0.02192, 0.3083, 0.1937, 0.3083, 0.02192, 0.27, 0.1937, 0.27, 0.1937, 0.3083, 0.02192, 0.3083, 0.02192, 0.26, 0.1937, 0.26, 0.1937, 0.27, 0.02192, 0.27, 0.2038, 0.27, 0.2038, 0.3083, 0.1937, 0.3083, 0.1937, 0.27, 0.01184, 0.3083, 0.01184, 0.27, 0.02192, 0.27, 0.02192, 0.3083, 0.1937, 0.3184, 0.02192, 0.3184, 0.02192, 0.3083, 0.1937, 0.3083, 0.02192, 0.27, 0.1937, 0.27, 0.1937, 0.3083, 0.02192, 0.3083, 0.02192, 0.26, 0.1937, 0.26, 0.1937, 0.27, 0.02192, 0.27, 0.2038, 0.27, 0.2038, 0.3083, 0.1937, 0.3083, 0.1937, 0.27, 0.01184, 0.3083, 0.01184, 0.27, 0.02192, 0.27, 0.02192, 0.3083, 0.1937, 0.3184, 0.02192, 0.3184, 0.02192, 0.3083, 0.1937, 0.3083, 0.02192, 0.27, 0.1937, 0.27, 0.1937, 0.3083, 0.02192, 0.3083, 0.02192, 0.26, 0.1937, 0.26, 0.1937, 0.27, 0.02192, 0.27, 0.2038, 0.27, 0.2038, 0.3083, 0.1937, 0.3083, 0.1937, 0.27, 0.01184, 0.3083, 0.01184, 0.27, 0.02192, 0.27, 0.02192, 0.3083, 0.1937, 0.3184, 0.02192, 0.3184, 0.02192, 0.3083, 0.1937, 0.3083, 0.02192, 0.27, 0.1937, 0.27, 0.1937, 0.3083, 0.02192, 0.3083, 0.02192, 0.26, 0.1937, 0.26, 0.1937, 0.27, 0.02192, 0.27, 0.2038, 0.27, 0.2038, 0.3083, 0.1937, 0.3083, 0.1937, 0.27, 0.01184, 0.3083, 0.01184, 0.27, 0.02192, 0.27, 0.02192, 0.3083, 0.1937, 0.3184, 0.02192, 0.3184, 0.02192, 0.3083, 0.1937, 0.3083, 0.02192, 0.27, 0.1937, 0.27, 0.1937, 0.3083, 0.02192, 0.3083, 0.02192, 0.26, 0.1937, 0.26, 0.1937, 0.27, 0.02192, 0.27, 0.2038, 0.27, 0.2038, 0.3083, 0.1937, 0.3083, 0.1937, 0.27, 0.01184, 0.3083, 0.01184, 0.27, 0.02192, 0.27, 0.02192, 0.3083, 0.1937, 0.3184, 0.02192, 0.3184, 0.02192, 0.3083, 0.1937, 0.3083, 0.02192, 0.27, 0.1937, 0.27, 0.1937, 0.3083, 0.02192, 0.3083, 0.02192, 0.26, 0.1937, 0.26, 0.1937, 0.27, 0.02192, 0.27, 0.2038, 0.27, 0.2038, 0.3083, 0.1937, 0.3083, 0.1937, 0.27, 0.01184, 0.3083, 0.01184, 0.27, 0.02192, 0.27, 0.02192, 0.3083, 0.1937, 0.3184, 0.02192, 0.3184, 0.02192, 0.3083, 0.1937, 0.3083, 0.02192, 0.27, 0.1937, 0.27, 0.1937, 0.3083, 0.02192, 0.3083, 0.02192, 0.26, 0.1937, 0.26, 0.1937, 0.27, 0.02192, 0.27, 0.2038, 0.27, 0.2038, 0.3083, 0.1937, 0.3083, 0.1937, 0.27, 0.01184, 0.3083, 0.01184, 0.27, 0.02192, 0.27, 0.02192, 0.3083, 0.1937, 0.3184, 0.02192, 0.3184, 0.02192, 0.3083, 0.1937, 0.3083, 0.02192, 0.27, 0.1937, 0.27, 0.1937, 0.3083, 0.02192, 0.3083, 0.02192, 0.26, 0.1937, 0.26, 0.1937, 0.27, 0.02192, 0.27, 0.2038, 0.27, 0.2038, 0.3083, 0.1937, 0.3083, 0.1937, 0.27, 0.01184, 0.3083, 0.01184, 0.27, 0.02192, 0.27, 0.02192, 0.3083, 0.1937, 0.3184, 0.02192, 0.3184, 0.02192, 0.3083, 0.1937, 0.3083])
me_cube_001.use_remesh_preserve_volume = False
me_cube_001.use_remesh_preserve_attributes = False
me_cube_001.use_mirror_vertex_groups = False
me_cube_001.use_paint_bone_selection = False
me_cube_001.use_paint_mask = True
me_cube_001.update()

# ---- objects
ob_cube = bpy.data.objects.new('Cube', me_cube_001)

# ---- transforms, parenting, visibility, modifiers, constraints
ob_cube.location = (0.0, 0.0, 0.0)
ob_cube.lineart.crease_threshold = 0.0

# ---- collection membership
col_collection_1.objects.link(ob_cube)

# ---- scene / render settings (as saved in the file)
scene.frame_start = 1; scene.frame_end = 250; scene.frame_set(0)
scene.render.engine = 'BLENDER_EEVEE_NEXT'
scene.render.resolution_percentage = 50
scene.render.dither_intensity = 0.0
scene.render.bake_margin = 1
scene.cycles.use_denoising = False
scene.cycles.samples = 10
scene.cycles.sampling_pattern = 'TABULATED_SOBOL'
scene.cycles.light_sampling_threshold = 0.0
scene.cycles.use_adaptive_sampling = False
scene.cycles.use_light_tree = False
scene.cycles.blur_glossy = 0.0
scene.cycles.pixel_filter_type = 'GAUSSIAN'
scene.cycles.sample_clamp_indirect = 0.0
scene.view_settings.view_transform = 'Standard'
bpy.context.view_layer.update()

# ---- added for rendering (the .blend has no active camera and no usable light): camera, sun
cam_auto = bpy.data.cameras.new('AutoCamera')
cam_auto.lens = 50.0
cam_auto.sensor_width = 36.0
cam_auto.clip_end = 1000.0
ob_auto_camera = bpy.data.objects.new('AutoCamera', cam_auto)
scene.collection.objects.link(ob_auto_camera)
ob_auto_camera.location = (29.7914, -34.8691, 35.879)
ob_auto_camera.rotation_euler = (1.09748, -7.21219e-08, 0.694738)
scene.camera = ob_auto_camera
light_auto_sun = bpy.data.lights.new('AutoSun', 'SUN')
light_auto_sun.energy = 3.0
light_auto_sun.angle = 0.0523599
ob_auto_sun = bpy.data.objects.new('AutoSun', light_auto_sun)
scene.collection.objects.link(ob_auto_sun)
ob_auto_sun.rotation_euler = (0.872665, 0.174533, 0.523599)
bpy.context.view_layer.update()

